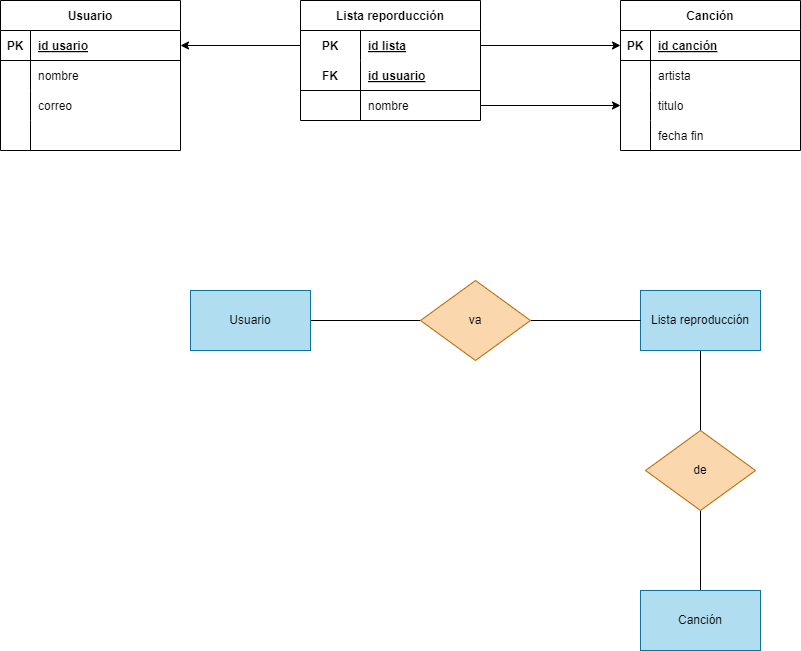

The diagram above was exported from draw.io. Its source (the exported page's mxGraphModel, read from the mxfile embedded in the PNG):
<mxGraphModel dx="1130" dy="779" grid="1" gridSize="10" guides="1" tooltips="1" connect="1" arrows="1" fold="1" page="1" pageScale="1" pageWidth="850" pageHeight="1100" math="0" shadow="0">
  <root>
    <mxCell id="0" />
    <mxCell id="1" parent="0" />
    <mxCell id="3" value="Usuario" style="shape=table;startSize=30;container=1;collapsible=1;childLayout=tableLayout;fixedRows=1;rowLines=0;fontStyle=1;align=center;resizeLast=1;" parent="1" vertex="1">
      <mxGeometry x="180" y="40" width="180" height="150" as="geometry" />
    </mxCell>
    <mxCell id="4" value="" style="shape=tableRow;horizontal=0;startSize=0;swimlaneHead=0;swimlaneBody=0;fillColor=none;collapsible=0;dropTarget=0;points=[[0,0.5],[1,0.5]];portConstraint=eastwest;top=0;left=0;right=0;bottom=1;" parent="3" vertex="1">
      <mxGeometry y="30" width="180" height="30" as="geometry" />
    </mxCell>
    <mxCell id="5" value="PK" style="shape=partialRectangle;connectable=0;fillColor=none;top=0;left=0;bottom=0;right=0;fontStyle=1;overflow=hidden;" parent="4" vertex="1">
      <mxGeometry width="30" height="30" as="geometry">
        <mxRectangle width="30" height="30" as="alternateBounds" />
      </mxGeometry>
    </mxCell>
    <mxCell id="6" value="id usario" style="shape=partialRectangle;connectable=0;fillColor=none;top=0;left=0;bottom=0;right=0;align=left;spacingLeft=6;fontStyle=5;overflow=hidden;" parent="4" vertex="1">
      <mxGeometry x="30" width="150" height="30" as="geometry">
        <mxRectangle width="150" height="30" as="alternateBounds" />
      </mxGeometry>
    </mxCell>
    <mxCell id="7" value="" style="shape=tableRow;horizontal=0;startSize=0;swimlaneHead=0;swimlaneBody=0;fillColor=none;collapsible=0;dropTarget=0;points=[[0,0.5],[1,0.5]];portConstraint=eastwest;top=0;left=0;right=0;bottom=0;" parent="3" vertex="1">
      <mxGeometry y="60" width="180" height="30" as="geometry" />
    </mxCell>
    <mxCell id="8" value="" style="shape=partialRectangle;connectable=0;fillColor=none;top=0;left=0;bottom=0;right=0;editable=1;overflow=hidden;" parent="7" vertex="1">
      <mxGeometry width="30" height="30" as="geometry">
        <mxRectangle width="30" height="30" as="alternateBounds" />
      </mxGeometry>
    </mxCell>
    <mxCell id="9" value="nombre" style="shape=partialRectangle;connectable=0;fillColor=none;top=0;left=0;bottom=0;right=0;align=left;spacingLeft=6;overflow=hidden;" parent="7" vertex="1">
      <mxGeometry x="30" width="150" height="30" as="geometry">
        <mxRectangle width="150" height="30" as="alternateBounds" />
      </mxGeometry>
    </mxCell>
    <mxCell id="10" value="" style="shape=tableRow;horizontal=0;startSize=0;swimlaneHead=0;swimlaneBody=0;fillColor=none;collapsible=0;dropTarget=0;points=[[0,0.5],[1,0.5]];portConstraint=eastwest;top=0;left=0;right=0;bottom=0;" parent="3" vertex="1">
      <mxGeometry y="90" width="180" height="30" as="geometry" />
    </mxCell>
    <mxCell id="11" value="" style="shape=partialRectangle;connectable=0;fillColor=none;top=0;left=0;bottom=0;right=0;editable=1;overflow=hidden;" parent="10" vertex="1">
      <mxGeometry width="30" height="30" as="geometry">
        <mxRectangle width="30" height="30" as="alternateBounds" />
      </mxGeometry>
    </mxCell>
    <mxCell id="12" value="correo" style="shape=partialRectangle;connectable=0;fillColor=none;top=0;left=0;bottom=0;right=0;align=left;spacingLeft=6;overflow=hidden;" parent="10" vertex="1">
      <mxGeometry x="30" width="150" height="30" as="geometry">
        <mxRectangle width="150" height="30" as="alternateBounds" />
      </mxGeometry>
    </mxCell>
    <mxCell id="13" value="" style="shape=tableRow;horizontal=0;startSize=0;swimlaneHead=0;swimlaneBody=0;fillColor=none;collapsible=0;dropTarget=0;points=[[0,0.5],[1,0.5]];portConstraint=eastwest;top=0;left=0;right=0;bottom=0;" parent="3" vertex="1">
      <mxGeometry y="120" width="180" height="30" as="geometry" />
    </mxCell>
    <mxCell id="14" value="" style="shape=partialRectangle;connectable=0;fillColor=none;top=0;left=0;bottom=0;right=0;editable=1;overflow=hidden;" parent="13" vertex="1">
      <mxGeometry width="30" height="30" as="geometry">
        <mxRectangle width="30" height="30" as="alternateBounds" />
      </mxGeometry>
    </mxCell>
    <mxCell id="15" value="" style="shape=partialRectangle;connectable=0;fillColor=none;top=0;left=0;bottom=0;right=0;align=left;spacingLeft=6;overflow=hidden;" parent="13" vertex="1">
      <mxGeometry x="30" width="150" height="30" as="geometry">
        <mxRectangle width="150" height="30" as="alternateBounds" />
      </mxGeometry>
    </mxCell>
    <mxCell id="16" value="Lista reporducción" style="shape=table;startSize=30;container=1;collapsible=1;childLayout=tableLayout;fixedRows=1;rowLines=0;fontStyle=1;align=center;resizeLast=1;" parent="1" vertex="1">
      <mxGeometry x="480" y="40" width="180" height="120" as="geometry" />
    </mxCell>
    <mxCell id="17" value="" style="shape=tableRow;horizontal=0;startSize=0;swimlaneHead=0;swimlaneBody=0;fillColor=none;collapsible=0;dropTarget=0;points=[[0,0.5],[1,0.5]];portConstraint=eastwest;top=0;left=0;right=0;bottom=0;" parent="16" vertex="1">
      <mxGeometry y="30" width="180" height="30" as="geometry" />
    </mxCell>
    <mxCell id="18" value="PK" style="shape=partialRectangle;connectable=0;fillColor=none;top=0;left=0;bottom=0;right=0;fontStyle=1;overflow=hidden;" parent="17" vertex="1">
      <mxGeometry width="60" height="30" as="geometry">
        <mxRectangle width="60" height="30" as="alternateBounds" />
      </mxGeometry>
    </mxCell>
    <mxCell id="19" value="id lista" style="shape=partialRectangle;connectable=0;fillColor=none;top=0;left=0;bottom=0;right=0;align=left;spacingLeft=6;fontStyle=5;overflow=hidden;" parent="17" vertex="1">
      <mxGeometry x="60" width="120" height="30" as="geometry">
        <mxRectangle width="120" height="30" as="alternateBounds" />
      </mxGeometry>
    </mxCell>
    <mxCell id="20" value="" style="shape=tableRow;horizontal=0;startSize=0;swimlaneHead=0;swimlaneBody=0;fillColor=none;collapsible=0;dropTarget=0;points=[[0,0.5],[1,0.5]];portConstraint=eastwest;top=0;left=0;right=0;bottom=1;" parent="16" vertex="1">
      <mxGeometry y="60" width="180" height="30" as="geometry" />
    </mxCell>
    <mxCell id="21" value="FK" style="shape=partialRectangle;connectable=0;fillColor=none;top=0;left=0;bottom=0;right=0;fontStyle=1;overflow=hidden;" parent="20" vertex="1">
      <mxGeometry width="60" height="30" as="geometry">
        <mxRectangle width="60" height="30" as="alternateBounds" />
      </mxGeometry>
    </mxCell>
    <mxCell id="22" value="id usuario" style="shape=partialRectangle;connectable=0;fillColor=none;top=0;left=0;bottom=0;right=0;align=left;spacingLeft=6;fontStyle=5;overflow=hidden;" parent="20" vertex="1">
      <mxGeometry x="60" width="120" height="30" as="geometry">
        <mxRectangle width="120" height="30" as="alternateBounds" />
      </mxGeometry>
    </mxCell>
    <mxCell id="23" value="" style="shape=tableRow;horizontal=0;startSize=0;swimlaneHead=0;swimlaneBody=0;fillColor=none;collapsible=0;dropTarget=0;points=[[0,0.5],[1,0.5]];portConstraint=eastwest;top=0;left=0;right=0;bottom=0;" parent="16" vertex="1">
      <mxGeometry y="90" width="180" height="30" as="geometry" />
    </mxCell>
    <mxCell id="24" value="" style="shape=partialRectangle;connectable=0;fillColor=none;top=0;left=0;bottom=0;right=0;editable=1;overflow=hidden;" parent="23" vertex="1">
      <mxGeometry width="60" height="30" as="geometry">
        <mxRectangle width="60" height="30" as="alternateBounds" />
      </mxGeometry>
    </mxCell>
    <mxCell id="25" value="nombre" style="shape=partialRectangle;connectable=0;fillColor=none;top=0;left=0;bottom=0;right=0;align=left;spacingLeft=6;overflow=hidden;" parent="23" vertex="1">
      <mxGeometry x="60" width="120" height="30" as="geometry">
        <mxRectangle width="120" height="30" as="alternateBounds" />
      </mxGeometry>
    </mxCell>
    <mxCell id="29" value="Canción" style="shape=table;startSize=30;container=1;collapsible=1;childLayout=tableLayout;fixedRows=1;rowLines=0;fontStyle=1;align=center;resizeLast=1;" parent="1" vertex="1">
      <mxGeometry x="800" y="40" width="180" height="150" as="geometry" />
    </mxCell>
    <mxCell id="30" value="" style="shape=tableRow;horizontal=0;startSize=0;swimlaneHead=0;swimlaneBody=0;fillColor=none;collapsible=0;dropTarget=0;points=[[0,0.5],[1,0.5]];portConstraint=eastwest;top=0;left=0;right=0;bottom=1;" parent="29" vertex="1">
      <mxGeometry y="30" width="180" height="30" as="geometry" />
    </mxCell>
    <mxCell id="31" value="PK" style="shape=partialRectangle;connectable=0;fillColor=none;top=0;left=0;bottom=0;right=0;fontStyle=1;overflow=hidden;" parent="30" vertex="1">
      <mxGeometry width="30" height="30" as="geometry">
        <mxRectangle width="30" height="30" as="alternateBounds" />
      </mxGeometry>
    </mxCell>
    <mxCell id="32" value="id canción" style="shape=partialRectangle;connectable=0;fillColor=none;top=0;left=0;bottom=0;right=0;align=left;spacingLeft=6;fontStyle=5;overflow=hidden;" parent="30" vertex="1">
      <mxGeometry x="30" width="150" height="30" as="geometry">
        <mxRectangle width="150" height="30" as="alternateBounds" />
      </mxGeometry>
    </mxCell>
    <mxCell id="33" value="" style="shape=tableRow;horizontal=0;startSize=0;swimlaneHead=0;swimlaneBody=0;fillColor=none;collapsible=0;dropTarget=0;points=[[0,0.5],[1,0.5]];portConstraint=eastwest;top=0;left=0;right=0;bottom=0;" parent="29" vertex="1">
      <mxGeometry y="60" width="180" height="30" as="geometry" />
    </mxCell>
    <mxCell id="34" value="" style="shape=partialRectangle;connectable=0;fillColor=none;top=0;left=0;bottom=0;right=0;editable=1;overflow=hidden;" parent="33" vertex="1">
      <mxGeometry width="30" height="30" as="geometry">
        <mxRectangle width="30" height="30" as="alternateBounds" />
      </mxGeometry>
    </mxCell>
    <mxCell id="35" value="artista" style="shape=partialRectangle;connectable=0;fillColor=none;top=0;left=0;bottom=0;right=0;align=left;spacingLeft=6;overflow=hidden;" parent="33" vertex="1">
      <mxGeometry x="30" width="150" height="30" as="geometry">
        <mxRectangle width="150" height="30" as="alternateBounds" />
      </mxGeometry>
    </mxCell>
    <mxCell id="36" value="" style="shape=tableRow;horizontal=0;startSize=0;swimlaneHead=0;swimlaneBody=0;fillColor=none;collapsible=0;dropTarget=0;points=[[0,0.5],[1,0.5]];portConstraint=eastwest;top=0;left=0;right=0;bottom=0;" parent="29" vertex="1">
      <mxGeometry y="90" width="180" height="30" as="geometry" />
    </mxCell>
    <mxCell id="37" value="" style="shape=partialRectangle;connectable=0;fillColor=none;top=0;left=0;bottom=0;right=0;editable=1;overflow=hidden;" parent="36" vertex="1">
      <mxGeometry width="30" height="30" as="geometry">
        <mxRectangle width="30" height="30" as="alternateBounds" />
      </mxGeometry>
    </mxCell>
    <mxCell id="38" value="titulo" style="shape=partialRectangle;connectable=0;fillColor=none;top=0;left=0;bottom=0;right=0;align=left;spacingLeft=6;overflow=hidden;" parent="36" vertex="1">
      <mxGeometry x="30" width="150" height="30" as="geometry">
        <mxRectangle width="150" height="30" as="alternateBounds" />
      </mxGeometry>
    </mxCell>
    <mxCell id="39" value="" style="shape=tableRow;horizontal=0;startSize=0;swimlaneHead=0;swimlaneBody=0;fillColor=none;collapsible=0;dropTarget=0;points=[[0,0.5],[1,0.5]];portConstraint=eastwest;top=0;left=0;right=0;bottom=0;" parent="29" vertex="1">
      <mxGeometry y="120" width="180" height="30" as="geometry" />
    </mxCell>
    <mxCell id="40" value="" style="shape=partialRectangle;connectable=0;fillColor=none;top=0;left=0;bottom=0;right=0;editable=1;overflow=hidden;" parent="39" vertex="1">
      <mxGeometry width="30" height="30" as="geometry">
        <mxRectangle width="30" height="30" as="alternateBounds" />
      </mxGeometry>
    </mxCell>
    <mxCell id="41" value="fecha fin" style="shape=partialRectangle;connectable=0;fillColor=none;top=0;left=0;bottom=0;right=0;align=left;spacingLeft=6;overflow=hidden;" parent="39" vertex="1">
      <mxGeometry x="30" width="150" height="30" as="geometry">
        <mxRectangle width="150" height="30" as="alternateBounds" />
      </mxGeometry>
    </mxCell>
    <mxCell id="42" style="edgeStyle=none;html=1;" parent="1" source="17" target="4" edge="1">
      <mxGeometry relative="1" as="geometry" />
    </mxCell>
    <mxCell id="43" style="edgeStyle=none;html=1;entryX=0;entryY=0.5;entryDx=0;entryDy=0;" parent="1" source="17" target="30" edge="1">
      <mxGeometry relative="1" as="geometry" />
    </mxCell>
    <mxCell id="67" style="edgeStyle=none;html=1;entryX=0;entryY=0.5;entryDx=0;entryDy=0;endArrow=none;endFill=0;" edge="1" parent="1" source="68" target="74">
      <mxGeometry relative="1" as="geometry" />
    </mxCell>
    <mxCell id="68" value="Usuario" style="rounded=0;whiteSpace=wrap;html=1;fillColor=#b1ddf0;strokeColor=#10739e;" vertex="1" parent="1">
      <mxGeometry x="370" y="330" width="120" height="60" as="geometry" />
    </mxCell>
    <mxCell id="69" style="edgeStyle=none;html=1;entryX=0.5;entryY=0;entryDx=0;entryDy=0;endArrow=none;endFill=0;" edge="1" parent="1" source="70" target="75">
      <mxGeometry relative="1" as="geometry" />
    </mxCell>
    <mxCell id="70" value="Lista reproducción" style="rounded=0;whiteSpace=wrap;html=1;fillColor=#b1ddf0;strokeColor=#10739e;" vertex="1" parent="1">
      <mxGeometry x="820" y="330" width="120" height="60" as="geometry" />
    </mxCell>
    <mxCell id="71" style="edgeStyle=none;html=1;entryX=0.5;entryY=1;entryDx=0;entryDy=0;endArrow=none;endFill=0;" edge="1" parent="1" source="72" target="75">
      <mxGeometry relative="1" as="geometry" />
    </mxCell>
    <mxCell id="72" value="Canción" style="rounded=0;whiteSpace=wrap;html=1;fillColor=#b1ddf0;strokeColor=#10739e;" vertex="1" parent="1">
      <mxGeometry x="820" y="630" width="120" height="60" as="geometry" />
    </mxCell>
    <mxCell id="73" style="edgeStyle=none;html=1;entryX=0;entryY=0.5;entryDx=0;entryDy=0;endArrow=none;endFill=0;" edge="1" parent="1" source="74" target="70">
      <mxGeometry relative="1" as="geometry" />
    </mxCell>
    <mxCell id="74" value="va" style="rhombus;whiteSpace=wrap;html=1;fillColor=#fad7ac;strokeColor=#b46504;" vertex="1" parent="1">
      <mxGeometry x="600" y="320" width="110" height="80" as="geometry" />
    </mxCell>
    <mxCell id="75" value="de" style="rhombus;whiteSpace=wrap;html=1;fillColor=#fad7ac;strokeColor=#b46504;" vertex="1" parent="1">
      <mxGeometry x="825" y="470" width="110" height="80" as="geometry" />
    </mxCell>
    <mxCell id="76" style="edgeStyle=none;html=1;entryX=0;entryY=0.5;entryDx=0;entryDy=0;" edge="1" parent="1" source="23" target="36">
      <mxGeometry relative="1" as="geometry" />
    </mxCell>
  </root>
</mxGraphModel>